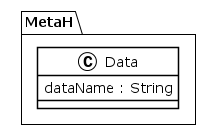

The diagram above was rendered by PlantUML. Its source (embedded in the PNG):
@startuml
!theme plain
package MetaH {
class Data {
	 dataName : String
}
}
@enduml